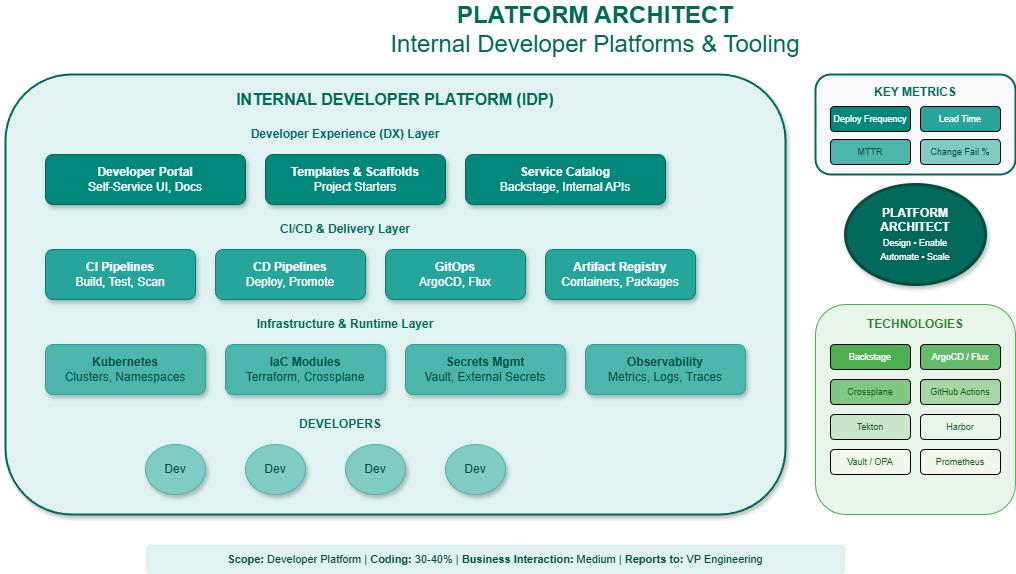

The diagram above was exported from draw.io. Its source (the exported page's mxGraphModel, read from the mxfile embedded in the PNG):
<mxGraphModel dx="1186" dy="635" grid="1" gridSize="10" guides="1" tooltips="1" connect="1" arrows="1" fold="1" page="1" pageScale="1" pageWidth="1400" pageHeight="900" math="0" shadow="1">
  <root>
    <mxCell id="0" />
    <mxCell id="1" parent="0" />
    <mxCell id="title" value="&lt;b&gt;PLATFORM ARCHITECT&lt;/b&gt;&lt;br&gt;Internal Developer Platforms &amp; Tooling" style="text;html=1;strokeColor=none;fillColor=none;align=center;verticalAlign=middle;whiteSpace=wrap;rounded=0;fontSize=24;fontColor=#00695c;" parent="1" vertex="1">
      <mxGeometry x="350" y="20" width="600" height="50" as="geometry" />
    </mxCell>
    <mxCell id="idp-box" value="" style="rounded=1;whiteSpace=wrap;html=1;fillColor=#e0f2f1;strokeColor=#00695c;strokeWidth=2;shadow=1;" parent="1" vertex="1">
      <mxGeometry x="60" y="90" width="780" height="440" as="geometry" />
    </mxCell>
    <mxCell id="idp-title" value="&lt;b&gt;INTERNAL DEVELOPER PLATFORM (IDP)&lt;/b&gt;" style="text;html=1;strokeColor=none;fillColor=none;align=center;verticalAlign=middle;whiteSpace=wrap;rounded=0;fontSize=16;fontColor=#00695c;" parent="1" vertex="1">
      <mxGeometry x="290" y="100" width="320" height="30" as="geometry" />
    </mxCell>
    <mxCell id="dx-layer" value="&lt;b&gt;Developer Experience (DX) Layer&lt;/b&gt;" style="text;html=1;strokeColor=none;fillColor=none;align=center;verticalAlign=middle;whiteSpace=wrap;rounded=0;fontSize=12;fontColor=#00695c;" parent="1" vertex="1">
      <mxGeometry x="300" y="140" width="200" height="20" as="geometry" />
    </mxCell>
    <mxCell id="portal" value="&lt;b&gt;Developer Portal&lt;/b&gt;&lt;br&gt;Self-Service UI, Docs" style="rounded=1;whiteSpace=wrap;html=1;fillColor=#00897b;fontColor=#fff;strokeColor=#00695c;shadow=1;" parent="1" vertex="1">
      <mxGeometry x="100" y="170" width="200" height="50" as="geometry" />
    </mxCell>
    <mxCell id="templates" value="&lt;b&gt;Templates &amp; Scaffolds&lt;/b&gt;&lt;br&gt;Project Starters" style="rounded=1;whiteSpace=wrap;html=1;fillColor=#00897b;fontColor=#fff;strokeColor=#00695c;shadow=1;" parent="1" vertex="1">
      <mxGeometry x="320" y="170" width="180" height="50" as="geometry" />
    </mxCell>
    <mxCell id="catalog" value="&lt;b&gt;Service Catalog&lt;/b&gt;&lt;br&gt;Backstage, Internal APIs" style="rounded=1;whiteSpace=wrap;html=1;fillColor=#00897b;fontColor=#fff;strokeColor=#00695c;shadow=1;" parent="1" vertex="1">
      <mxGeometry x="520" y="170" width="200" height="50" as="geometry" />
    </mxCell>
    <mxCell id="cicd-layer" value="&lt;b&gt;CI/CD &amp; Delivery Layer&lt;/b&gt;" style="text;html=1;strokeColor=none;fillColor=none;align=center;verticalAlign=middle;whiteSpace=wrap;rounded=0;fontSize=12;fontColor=#00695c;" parent="1" vertex="1">
      <mxGeometry x="300" y="235" width="200" height="20" as="geometry" />
    </mxCell>
    <mxCell id="ci" value="&lt;b&gt;CI Pipelines&lt;/b&gt;&lt;br&gt;Build, Test, Scan" style="rounded=1;whiteSpace=wrap;html=1;fillColor=#26a69a;fontColor=#fff;strokeColor=#00897b;shadow=1;" parent="1" vertex="1">
      <mxGeometry x="100" y="265" width="150" height="50" as="geometry" />
    </mxCell>
    <mxCell id="cd" value="&lt;b&gt;CD Pipelines&lt;/b&gt;&lt;br&gt;Deploy, Promote" style="rounded=1;whiteSpace=wrap;html=1;fillColor=#26a69a;fontColor=#fff;strokeColor=#00897b;shadow=1;" parent="1" vertex="1">
      <mxGeometry x="270" y="265" width="150" height="50" as="geometry" />
    </mxCell>
    <mxCell id="gitops" value="&lt;b&gt;GitOps&lt;/b&gt;&lt;br&gt;ArgoCD, Flux" style="rounded=1;whiteSpace=wrap;html=1;fillColor=#26a69a;fontColor=#fff;strokeColor=#00897b;shadow=1;" parent="1" vertex="1">
      <mxGeometry x="440" y="265" width="140" height="50" as="geometry" />
    </mxCell>
    <mxCell id="artifacts" value="&lt;b&gt;Artifact Registry&lt;/b&gt;&lt;br&gt;Containers, Packages" style="rounded=1;whiteSpace=wrap;html=1;fillColor=#26a69a;fontColor=#fff;strokeColor=#00897b;shadow=1;" parent="1" vertex="1">
      <mxGeometry x="600" y="265" width="150" height="50" as="geometry" />
    </mxCell>
    <mxCell id="infra-layer" value="&lt;b&gt;Infrastructure &amp; Runtime Layer&lt;/b&gt;" style="text;html=1;strokeColor=none;fillColor=none;align=center;verticalAlign=middle;whiteSpace=wrap;rounded=0;fontSize=12;fontColor=#00695c;" parent="1" vertex="1">
      <mxGeometry x="300" y="330" width="200" height="20" as="geometry" />
    </mxCell>
    <mxCell id="k8s" value="&lt;b&gt;Kubernetes&lt;/b&gt;&lt;br&gt;Clusters, Namespaces" style="rounded=1;whiteSpace=wrap;html=1;fillColor=#4db6ac;fontColor=#004d40;strokeColor=#26a69a;shadow=1;" parent="1" vertex="1">
      <mxGeometry x="100" y="360" width="160" height="50" as="geometry" />
    </mxCell>
    <mxCell id="iac" value="&lt;b&gt;IaC Modules&lt;/b&gt;&lt;br&gt;Terraform, Crossplane" style="rounded=1;whiteSpace=wrap;html=1;fillColor=#4db6ac;fontColor=#004d40;strokeColor=#26a69a;shadow=1;" parent="1" vertex="1">
      <mxGeometry x="280" y="360" width="160" height="50" as="geometry" />
    </mxCell>
    <mxCell id="secrets" value="&lt;b&gt;Secrets Mgmt&lt;/b&gt;&lt;br&gt;Vault, External Secrets" style="rounded=1;whiteSpace=wrap;html=1;fillColor=#4db6ac;fontColor=#004d40;strokeColor=#26a69a;shadow=1;" parent="1" vertex="1">
      <mxGeometry x="460" y="360" width="160" height="50" as="geometry" />
    </mxCell>
    <mxCell id="observ" value="&lt;b&gt;Observability&lt;/b&gt;&lt;br&gt;Metrics, Logs, Traces" style="rounded=1;whiteSpace=wrap;html=1;fillColor=#4db6ac;fontColor=#004d40;strokeColor=#26a69a;shadow=1;" parent="1" vertex="1">
      <mxGeometry x="640" y="360" width="160" height="50" as="geometry" />
    </mxCell>
    <mxCell id="devs-label" value="&lt;b&gt;DEVELOPERS&lt;/b&gt;" style="text;html=1;strokeColor=none;fillColor=none;align=center;verticalAlign=middle;whiteSpace=wrap;rounded=0;fontSize=12;fontColor=#00695c;" parent="1" vertex="1">
      <mxGeometry x="320" y="430" width="150" height="20" as="geometry" />
    </mxCell>
    <mxCell id="dev1" value="Dev" style="ellipse;whiteSpace=wrap;html=1;fillColor=#80cbc4;fontColor=#004d40;strokeColor=#4db6ac;shadow=1;" parent="1" vertex="1">
      <mxGeometry x="200" y="460" width="60" height="50" as="geometry" />
    </mxCell>
    <mxCell id="dev2" value="Dev" style="ellipse;whiteSpace=wrap;html=1;fillColor=#80cbc4;fontColor=#004d40;strokeColor=#4db6ac;shadow=1;" parent="1" vertex="1">
      <mxGeometry x="300" y="460" width="60" height="50" as="geometry" />
    </mxCell>
    <mxCell id="dev3" value="Dev" style="ellipse;whiteSpace=wrap;html=1;fillColor=#80cbc4;fontColor=#004d40;strokeColor=#4db6ac;shadow=1;" parent="1" vertex="1">
      <mxGeometry x="400" y="460" width="60" height="50" as="geometry" />
    </mxCell>
    <mxCell id="dev4" value="Dev" style="ellipse;whiteSpace=wrap;html=1;fillColor=#80cbc4;fontColor=#004d40;strokeColor=#4db6ac;shadow=1;" parent="1" vertex="1">
      <mxGeometry x="500" y="460" width="60" height="50" as="geometry" />
    </mxCell>
    <mxCell id="pa-central" value="&lt;b&gt;PLATFORM&lt;br&gt;ARCHITECT&lt;/b&gt;&lt;br&gt;&lt;font style=&quot;font-size:9px&quot;&gt;Design • Enable&lt;br&gt;Automate • Scale&lt;/font&gt;" style="ellipse;whiteSpace=wrap;html=1;fillColor=#00695c;fontColor=#ffffff;strokeColor=#004d40;strokeWidth=3;shadow=1;" parent="1" vertex="1">
      <mxGeometry x="900" y="200" width="140" height="100" as="geometry" />
    </mxCell>
    <mxCell id="metrics-box" value="" style="rounded=1;whiteSpace=wrap;html=1;fillColor=#f8f9fa;strokeColor=#00695c;strokeWidth=2;" parent="1" vertex="1">
      <mxGeometry x="870" y="90" width="200" height="100" as="geometry" />
    </mxCell>
    <mxCell id="metrics-title" value="&lt;b&gt;KEY METRICS&lt;/b&gt;" style="text;html=1;strokeColor=none;fillColor=none;align=center;verticalAlign=middle;whiteSpace=wrap;rounded=0;fontSize=12;fontColor=#00695c;" parent="1" vertex="1">
      <mxGeometry x="920" y="98" width="100" height="20" as="geometry" />
    </mxCell>
    <mxCell id="m1" value="Deploy Frequency" style="rounded=1;whiteSpace=wrap;html=1;fillColor=#00897b;fontColor=#fff;fontSize=9;" parent="1" vertex="1">
      <mxGeometry x="885" y="122" width="80" height="25" as="geometry" />
    </mxCell>
    <mxCell id="m2" value="Lead Time" style="rounded=1;whiteSpace=wrap;html=1;fillColor=#26a69a;fontColor=#fff;fontSize=9;" parent="1" vertex="1">
      <mxGeometry x="975" y="122" width="80" height="25" as="geometry" />
    </mxCell>
    <mxCell id="m3" value="MTTR" style="rounded=1;whiteSpace=wrap;html=1;fillColor=#4db6ac;fontColor=#004d40;fontSize=9;" parent="1" vertex="1">
      <mxGeometry x="885" y="155" width="80" height="25" as="geometry" />
    </mxCell>
    <mxCell id="m4" value="Change Fail %" style="rounded=1;whiteSpace=wrap;html=1;fillColor=#80cbc4;fontColor=#004d40;fontSize=9;" parent="1" vertex="1">
      <mxGeometry x="975" y="155" width="80" height="25" as="geometry" />
    </mxCell>
    <mxCell id="tech-box" value="" style="rounded=1;whiteSpace=wrap;html=1;fillColor=#e8f5e9;strokeColor=#4caf50;strokeWidth=1;" parent="1" vertex="1">
      <mxGeometry x="870" y="320" width="200" height="210" as="geometry" />
    </mxCell>
    <mxCell id="tech-title" value="&lt;b&gt;TECHNOLOGIES&lt;/b&gt;" style="text;html=1;strokeColor=none;fillColor=none;align=center;verticalAlign=middle;whiteSpace=wrap;rounded=0;fontSize=12;fontColor=#2e7d32;" parent="1" vertex="1">
      <mxGeometry x="920" y="330" width="100" height="20" as="geometry" />
    </mxCell>
    <mxCell id="t1" value="Backstage" style="rounded=1;whiteSpace=wrap;html=1;fillColor=#4caf50;fontColor=#fff;fontSize=9;" parent="1" vertex="1">
      <mxGeometry x="885" y="360" width="80" height="25" as="geometry" />
    </mxCell>
    <mxCell id="t2" value="ArgoCD / Flux" style="rounded=1;whiteSpace=wrap;html=1;fillColor=#66bb6a;fontColor=#fff;fontSize=9;" parent="1" vertex="1">
      <mxGeometry x="975" y="360" width="80" height="25" as="geometry" />
    </mxCell>
    <mxCell id="t3" value="Crossplane" style="rounded=1;whiteSpace=wrap;html=1;fillColor=#81c784;fontColor=#1b5e20;fontSize=9;" parent="1" vertex="1">
      <mxGeometry x="885" y="395" width="80" height="25" as="geometry" />
    </mxCell>
    <mxCell id="t4" value="GitHub Actions" style="rounded=1;whiteSpace=wrap;html=1;fillColor=#a5d6a7;fontColor=#1b5e20;fontSize=9;" parent="1" vertex="1">
      <mxGeometry x="975" y="395" width="80" height="25" as="geometry" />
    </mxCell>
    <mxCell id="t5" value="Tekton" style="rounded=1;whiteSpace=wrap;html=1;fillColor=#c8e6c9;fontColor=#1b5e20;fontSize=9;" parent="1" vertex="1">
      <mxGeometry x="885" y="430" width="80" height="25" as="geometry" />
    </mxCell>
    <mxCell id="t6" value="Harbor" style="rounded=1;whiteSpace=wrap;html=1;fillColor=#e8f5e9;fontColor=#1b5e20;fontSize=9;" parent="1" vertex="1">
      <mxGeometry x="975" y="430" width="80" height="25" as="geometry" />
    </mxCell>
    <mxCell id="t7" value="Vault / OPA" style="rounded=1;whiteSpace=wrap;html=1;fillColor=#f1f8e9;fontColor=#1b5e20;fontSize=9;" parent="1" vertex="1">
      <mxGeometry x="885" y="465" width="80" height="25" as="geometry" />
    </mxCell>
    <mxCell id="t8" value="Prometheus" style="rounded=1;whiteSpace=wrap;html=1;fillColor=#f1f8e9;fontColor=#1b5e20;fontSize=9;" parent="1" vertex="1">
      <mxGeometry x="975" y="465" width="80" height="25" as="geometry" />
    </mxCell>
    <mxCell id="chars" value="&lt;b&gt;Scope:&lt;/b&gt; Developer Platform | &lt;b&gt;Coding:&lt;/b&gt; 30-40% | &lt;b&gt;Business Interaction:&lt;/b&gt; Medium | &lt;b&gt;Reports to:&lt;/b&gt; VP Engineering" style="text;html=1;strokeColor=none;fillColor=#e0f2f1;align=center;verticalAlign=middle;whiteSpace=wrap;rounded=1;fontSize=11;fontColor=#004d40;" parent="1" vertex="1">
      <mxGeometry x="200" y="560" width="700" height="30" as="geometry" />
    </mxCell>
  </root>
</mxGraphModel>